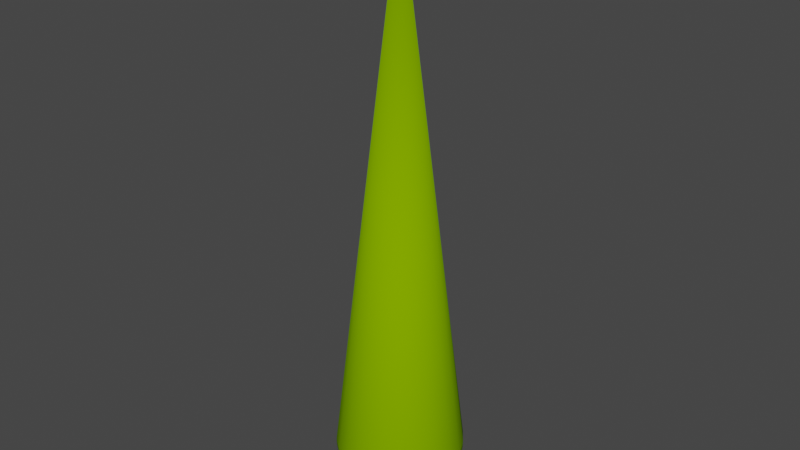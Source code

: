 # Source: HPKKo14m.blend  (saved by Blender 4.0.36; exported with 4.5.12 LTS)
import bpy
from mathutils import Matrix  # noqa: F401  (used for matrix-valued properties, if any)

bpy.ops.wm.read_factory_settings(use_empty=True)
scene = bpy.context.scene
scene.name = 'Scene'

# ---- collections
col_collection = bpy.data.collections.new('Collection'); scene.collection.children.link(col_collection)

# ---- materials (node trees are filled in below, after node groups)
mat_trunk = bpy.data.materials.new('Trunk')
mat_trunk.use_transparent_shadow = False
mat_trunk.diffuse_color = (0.3922, 0.1961, 0.0, 1.0)
mat_trunk.roughness = 1.0
mat_surface_style_1448 = bpy.data.materials.new('surface-style-1448')
mat_surface_style_1448.use_transparent_shadow = False
mat_surface_style_1448.diffuse_color = (0.1961, 0.3922, 0.0, 1.0)
mat_surface_style_1448.roughness = 1.0

# ---- material node trees
mat_trunk.use_nodes = True; mat_trunk.node_tree.nodes.clear()
_N = mat_trunk.node_tree.nodes; _L = mat_trunk.node_tree.links
n0 = _N.new('ShaderNodeBsdfPrincipled'); n0.name = 'Principled BSDF'; n0.location = (0, 300)
n0.inputs[0].default_value = (0.3922, 0.1961, 0.0, 1.0)
n0.inputs[2].default_value = 1.0
n0.inputs[3].default_value = 1.45
n0.inputs[13].default_value = 0.0
n1 = _N.new('ShaderNodeOutputMaterial'); n1.name = 'Material Output'; n1.location = (280, 300)
_L.new(n0.outputs[0], n1.inputs[0])
n1.is_active_output = True
mat_surface_style_1448.use_nodes = True; mat_surface_style_1448.node_tree.nodes.clear()
_N = mat_surface_style_1448.node_tree.nodes; _L = mat_surface_style_1448.node_tree.links
n0 = _N.new('ShaderNodeBsdfPrincipled'); n0.name = 'Principled BSDF'; n0.location = (0, 300)
n0.inputs[0].default_value = (0.1961, 0.3922, 0.0, 1.0)
n0.inputs[2].default_value = 1.0
n0.inputs[3].default_value = 1.45
n0.inputs[13].default_value = 0.0
n1 = _N.new('ShaderNodeOutputMaterial'); n1.name = 'Material Output'; n1.location = (280, 300)
_L.new(n0.outputs[0], n1.inputs[0])
n1.is_active_output = True

# ---- world
world_world = bpy.data.worlds.new('World'); scene.world = world_world
world_world.use_nodes = True; world_world.node_tree.nodes.clear()
_N = world_world.node_tree.nodes; _L = world_world.node_tree.links
n0 = _N.new('ShaderNodeOutputWorld'); n0.name = 'World Output'; n0.location = (300, 300)
n1 = _N.new('ShaderNodeBackground'); n1.name = 'Background'; n1.location = (10, 300)
n1.inputs[0].default_value = (0.05088, 0.05088, 0.05088, 1.0)
_L.new(n1.outputs[0], n0.inputs[0])
n0.is_active_output = True
world_world.color = (0.05088, 0.05088, 0.05088)
world_world.use_sun_shadow = False
world_world.sun_shadow_jitter_overblur = 0.0

# ---- meshes
me_hpkko14m = bpy.data.meshes.new('HPKKo14m')
me_hpkko14m.from_pydata([(0.1498, -1.131e-08, 0.0), (0.15, 0.001708, 0.0), (0.1453, -0.03717, 0.0), (0.1307, -0.07352, 0.0), (0.1073, -0.1049, 0.0), (0.07647, -0.129, 0.0), (0.04047, -0.1444, 0.0), (0.001708, -0.15, 0.0), (-0.03717, -0.1453, 0.0), (-0.07352, -0.1307, 0.0), (-0.1049, -0.1073, 0.0), (-0.129, -0.07647, 0.0), (-0.1444, -0.04047, 0.0), (-0.15, -0.001708, 0.0), (-0.1498, 1.131e-08, 0.0), (-0.1453, 0.03717, 0.0), (-0.1307, 0.07352, 0.0), (-0.1073, 0.1049, 0.0), (-0.07647, 0.129, 0.0), (-0.04047, 0.1444, 0.0), (-0.001708, 0.15, 0.0), (0.03717, 0.1453, 0.0), (0.07352, 0.1307, 0.0), (0.1049, 0.1073, 0.0), (0.129, 0.07647, 0.0), (0.1444, 0.04047, 0.0), (0.1073, -0.1049, 12.5), (0.1307, -0.07352, 12.5), (0.07647, -0.129, 12.5), (0.04047, -0.1444, 12.5), (0.001708, -0.15, 12.5), (-0.03717, -0.1453, 12.5), (-0.07352, -0.1307, 12.5), (-0.1049, -0.1073, 12.5), (-0.129, -0.07647, 12.5), (-0.1444, -0.04047, 12.5), (-0.15, -0.001708, 12.5), (-0.1453, 0.03717, 12.5), (-0.1498, 1.131e-08, 12.5), (-0.1307, 0.07352, 12.5), (-0.1073, 0.1049, 12.5), (-0.07647, 0.129, 12.5), (-0.04047, 0.1444, 12.5), (-0.001708, 0.15, 12.5), (0.03717, 0.1453, 12.5), (0.07352, 0.1307, 12.5), (0.1049, 0.1073, 12.5), (0.129, 0.07647, 12.5), (0.1444, 0.04047, 12.5), (0.15, 0.001708, 12.5), (0.1453, -0.03717, 12.5), (0.1498, -1.131e-08, 12.5), (1.496, 0.003033, 1.272), (1.444, 0.3901, 1.272), (1.477, 0.002994, 1.129), (1.425, 0.3851, 1.129), (1.502, 0.003046, 1.418), (1.45, 0.3917, 1.418), (-2.797e-14, -6.49e-15, 14.0), (1.446, -0.3842, 1.272), (1.427, -0.3793, 1.129), (1.396, -0.3712, 0.9904), (1.445, 0.00293, 0.9904), (1.355, -0.36, 0.8592), (1.402, 0.002842, 0.8592), (1.302, -0.346, 0.7375), (1.347, 0.002731, 0.7375), (1.239, -0.3293, 0.6276), (1.282, 0.0026, 0.6276), (1.168, -0.3104, 0.5311), (1.208, 0.00245, 0.5311), (1.089, -0.2894, 0.4498), (1.127, 0.002284, 0.4498), (1.004, -0.2667, 0.3851), (1.038, 0.002106, 0.3851), (0.9137, -0.2429, 0.3381), (0.9455, 0.001917, 0.3381), (0.8206, -0.2181, 0.3096), (0.8491, 0.001722, 0.3096), (0.7259, -0.1929, 0.3), (0.7511, 0.001523, 0.3), (1.452, -0.3858, 1.418), (0.7362, -0.4231, 0.3096), (0.6512, -0.3742, 0.3), (0.8198, -0.4711, 0.3381), (0.9768, -0.5613, 0.4498), (0.9004, -0.5174, 0.3851), (0.7982, -0.795, 0.4498), (0.7358, -0.7328, 0.3851), (0.8561, -0.8527, 0.5311), (1.048, -0.602, 0.5311), (0.9085, -0.9048, 0.6276), (1.112, -0.6388, 0.6276), (0.9544, -0.9505, 0.7375), (1.168, -0.6711, 0.7375), (0.993, -0.989, 0.8592), (1.215, -0.6983, 0.8592), (1.024, -1.02, 0.9904), (1.253, -0.72, 0.9904), (1.046, -1.042, 1.129), (1.28, -0.7357, 1.129), (1.06, -1.055, 1.272), (1.297, -0.7452, 1.272), (0.6699, -0.6672, 0.3381), (0.725, -1.25, 0.9904), (0.7032, -1.212, 0.8592), (0.3768, -1.395, 0.9904), (0.3655, -1.353, 0.8592), (0.3851, -1.425, 1.129), (0.7409, -1.277, 1.129), (0.3901, -1.444, 1.272), (0.7505, -1.294, 1.272), (0.3917, -1.45, 1.418), (0.7537, -1.299, 1.418), (0.3513, -1.3, 0.7375), (0.6758, -1.165, 0.7375), (0.3344, -1.238, 0.6276), (0.6433, -1.109, 0.6276), (0.3151, -1.166, 0.5311), (0.6063, -1.045, 0.5311), (0.2938, -1.088, 0.4498), (0.5653, -0.9745, 0.4498), (0.2708, -1.003, 0.3851), (0.5211, -0.8983, 0.3851), (0.2466, -0.9128, 0.3381), (0.4744, -0.8178, 0.3381), (0.2214, -0.8197, 0.3096), (0.426, -0.7345, 0.3096), (0.1959, -0.7251, 0.3), (0.3769, -0.6497, 0.3), (1.064, -1.06, 1.418), (0.6016, -0.5992, 0.3096), (0.002994, -1.477, 1.129), (0.00293, -1.445, 0.9904), (0.003046, -1.502, 1.418), (0.003033, -1.496, 1.272), (1.302, -0.7484, 1.418), (-0.3793, -1.427, 1.129), (-0.3712, -1.396, 0.9904), (-0.3842, -1.446, 1.272), (-0.7357, -1.28, 1.129), (-0.72, -1.253, 0.9904), (-0.6983, -1.215, 0.8592), (-0.36, -1.355, 0.8592), (-0.6711, -1.168, 0.7375), (-0.346, -1.302, 0.7375), (0.002842, -1.402, 0.8592), (0.002731, -1.347, 0.7375), (-0.3293, -1.239, 0.6276), (0.0026, -1.282, 0.6276), (-0.3104, -1.168, 0.5311), (0.00245, -1.208, 0.5311), (-0.2894, -1.089, 0.4498), (0.002284, -1.127, 0.4498), (-0.7452, -1.297, 1.272), (-0.7484, -1.302, 1.418), (-0.3858, -1.452, 1.418), (-1.06, -1.064, 1.418), (-1.299, -0.7537, 1.418), (-1.294, -0.7505, 1.272), (-1.055, -1.06, 1.272), (-1.277, -0.7409, 1.129), (-1.042, -1.046, 1.129), (-1.45, -0.3917, 1.418), (-1.502, -0.003046, 1.418), (-1.452, 0.3858, 1.418), (-1.446, 0.3842, 1.272), (-1.496, -0.003033, 1.272), (-1.444, -0.3901, 1.272), (-1.427, 0.3793, 1.129), (-1.477, -0.002994, 1.129), (-1.396, 0.3712, 0.9904), (-1.445, -0.00293, 0.9904), (-1.355, 0.36, 0.8592), (-1.402, -0.002842, 0.8592), (-1.302, 0.346, 0.7375), (-1.347, -0.002731, 0.7375), (-1.239, 0.3293, 0.6276), (-1.282, -0.0026, 0.6276), (-1.395, -0.3768, 0.9904), (-1.353, -0.3655, 0.8592), (-1.3, -0.3513, 0.7375), (-1.238, -0.3344, 0.6276), (-1.208, -0.00245, 0.5311), (-1.166, -0.3151, 0.5311), (-1.127, -0.002284, 0.4498), (-1.088, -0.2938, 0.4498), (-1.038, -0.002106, 0.3851), (-1.003, -0.2708, 0.3851), (-1.089, 0.2894, 0.4498), (-1.004, 0.2667, 0.3851), (-1.109, -0.6433, 0.6276), (-1.045, -0.6063, 0.5311), (-0.9455, -0.001917, 0.3381), (-0.9128, -0.2466, 0.3381), (-0.8491, -0.001722, 0.3096), (-0.8197, -0.2214, 0.3096), (-0.9137, 0.2429, 0.3381), (-0.8206, 0.2181, 0.3096), (-0.7259, 0.1929, 0.3), (-0.7511, -0.001523, 0.3), (-0.7251, -0.1959, 0.3), (-1.165, -0.6758, 0.7375), (-0.9505, -0.9544, 0.7375), (-0.9048, -0.9085, 0.6276), (-1.212, -0.7032, 0.8592), (-0.989, -0.993, 0.8592), (-1.25, -0.725, 0.9904), (-1.02, -1.024, 0.9904), (-0.9745, -0.5653, 0.4498), (-0.8527, -0.8561, 0.5311), (-0.795, -0.7982, 0.4498), (-0.602, -1.048, 0.5311), (-0.5613, -0.9768, 0.4498), (-0.7328, -0.7358, 0.3851), (-0.5174, -0.9004, 0.3851), (-0.6672, -0.6699, 0.3381), (-0.4711, -0.8198, 0.3381), (-0.5992, -0.6016, 0.3096), (-0.4231, -0.7362, 0.3096), (-0.53, -0.5322, 0.3), (-0.3742, -0.6512, 0.3), (-0.7345, -0.426, 0.3096), (-0.6497, -0.3769, 0.3), (-0.2181, -0.8206, 0.3096), (-0.1929, -0.7259, 0.3), (-0.8983, -0.5211, 0.3851), (-0.6388, -1.112, 0.6276), (-0.8178, -0.4744, 0.3381), (-1.425, -0.3851, 1.129), (-0.2667, -1.004, 0.3851), (-0.2429, -0.9137, 0.3381), (0.002106, -1.038, 0.3851), (0.001917, -0.9455, 0.3381), (-1.168, 0.3104, 0.5311), (0.5322, -0.53, 0.3), (1.294, 0.7505, 1.272), (1.277, 0.7409, 1.129), (1.055, 1.06, 1.272), (1.042, 1.046, 1.129), (1.25, 0.725, 0.9904), (1.02, 1.024, 0.9904), (1.212, 0.7032, 0.8592), (0.989, 0.993, 0.8592), (1.165, 0.6758, 0.7375), (0.9505, 0.9544, 0.7375), (1.109, 0.6433, 0.6276), (0.9048, 0.9085, 0.6276), (1.045, 0.6063, 0.5311), (0.8527, 0.8561, 0.5311), (0.9745, 0.5653, 0.4498), (0.795, 0.7982, 0.4498), (0.72, 1.253, 0.9904), (0.6983, 1.215, 0.8592), (0.6711, 1.168, 0.7375), (0.6388, 1.112, 0.6276), (0.346, 1.302, 0.7375), (0.3293, 1.239, 0.6276), (0.602, 1.048, 0.5311), (0.3104, 1.168, 0.5311), (0.5613, 0.9768, 0.4498), (0.2894, 1.089, 0.4498), (0.3712, 1.396, 0.9904), (0.36, 1.355, 0.8592), (0.7328, 0.7358, 0.3851), (0.5174, 0.9004, 0.3851), (0.6672, 0.6699, 0.3381), (0.4711, 0.8198, 0.3381), (0.8983, 0.5211, 0.3851), (0.8178, 0.4744, 0.3381), (0.5992, 0.6016, 0.3096), (0.4231, 0.7362, 0.3096), (0.53, 0.5322, 0.3), (0.3742, 0.6512, 0.3), (0.7345, 0.426, 0.3096), (0.7357, 1.28, 1.129), (0.3793, 1.427, 1.129), (0.7452, 1.297, 1.272), (0.3842, 1.446, 1.272), (0.7484, 1.302, 1.418), (0.3858, 1.452, 1.418), (0.6497, 0.3769, 0.3), (1.06, 1.064, 1.418), (1.238, 0.3344, 0.6276), (1.166, 0.3151, 0.5311), (1.3, 0.3513, 0.7375), (1.353, 0.3655, 0.8592), (1.395, 0.3768, 0.9904), (1.299, 0.7537, 1.418), (0.8197, 0.2214, 0.3096), (0.7251, 0.1959, 0.3), (0.9128, 0.2466, 0.3381), (1.003, 0.2708, 0.3851), (1.088, 0.2938, 0.4498), (-0.8198, 0.4711, 0.3381), (-0.7362, 0.4231, 0.3096), (-0.9004, 0.5174, 0.3851), (-0.9768, 0.5613, 0.4498), (-1.112, 0.6388, 0.6276), (-1.048, 0.602, 0.5311), (-1.168, 0.6711, 0.7375), (-1.215, 0.6983, 0.8592), (-1.253, 0.72, 0.9904), (-1.28, 0.7357, 1.129), (-1.297, 0.7452, 1.272), (-1.302, 0.7484, 1.418), (-0.6699, 0.6672, 0.3381), (-0.6016, 0.5992, 0.3096), (-0.5322, 0.53, 0.3), (-0.6512, 0.3742, 0.3), (-0.7358, 0.7328, 0.3851), (-0.7982, 0.795, 0.4498), (-0.8561, 0.8527, 0.5311), (-0.9085, 0.9048, 0.6276), (-0.9544, 0.9505, 0.7375), (-0.993, 0.989, 0.8592), (-1.024, 1.02, 0.9904), (-1.046, 1.042, 1.129), (-1.06, 1.055, 1.272), (-1.064, 1.06, 1.418), (-0.426, 0.7345, 0.3096), (-0.3769, 0.6497, 0.3), (-0.6433, 1.109, 0.6276), (-0.6063, 1.045, 0.5311), (-0.3344, 1.238, 0.6276), (-0.3151, 1.166, 0.5311), (-0.2938, 1.088, 0.4498), (-0.5653, 0.9745, 0.4498), (-0.2708, 1.003, 0.3851), (-0.5211, 0.8983, 0.3851), (-0.2466, 0.9128, 0.3381), (-0.4744, 0.8178, 0.3381), (-0.2214, 0.8197, 0.3096), (-0.3513, 1.3, 0.7375), (-0.6758, 1.165, 0.7375), (-0.3655, 1.353, 0.8592), (-0.7032, 1.212, 0.8592), (-0.3768, 1.395, 0.9904), (-0.725, 1.25, 0.9904), (-0.3851, 1.425, 1.129), (-0.7409, 1.277, 1.129), (-0.7537, 1.299, 1.418), (-0.7505, 1.294, 1.272), (-0.1959, 0.7251, 0.3), (0.001722, -0.8491, 0.3096), (0.001523, -0.7511, 0.3), (-0.001523, 0.7511, 0.3), (0.1929, 0.7259, 0.3), (-0.3901, 1.444, 1.272), (-0.3917, 1.45, 1.418), (-0.001722, 0.8491, 0.3096), (-0.001917, 0.9455, 0.3381), (-0.002106, 1.038, 0.3851), (-0.002284, 1.127, 0.4498), (-0.00245, 1.208, 0.5311), (-0.0026, 1.282, 0.6276), (0.2667, 1.004, 0.3851), (0.2429, 0.9137, 0.3381), (0.2181, 0.8206, 0.3096), (-0.003046, 1.502, 1.418), (-0.003033, 1.496, 1.272), (-0.002994, 1.477, 1.129), (-0.00293, 1.445, 0.9904), (-0.002842, 1.402, 0.8592), (-0.002731, 1.347, 0.7375)], [], [(0, 21, 22), (0, 22, 23), (0, 23, 24), (0, 24, 25), (0, 25, 1), (20, 21, 0), (3, 0, 2), (4, 0, 3), (5, 0, 4), (6, 0, 5), (7, 0, 6), (14, 15, 16), (14, 16, 17), (14, 17, 18), (14, 18, 19), (14, 19, 20), (14, 20, 0), (14, 0, 7), (8, 14, 7), (12, 13, 14), (9, 14, 8), (11, 12, 14), (10, 11, 14), (10, 14, 9), (4, 27, 26), (4, 3, 27), (26, 28, 5), (26, 5, 4), (28, 29, 6), (28, 6, 5), (29, 30, 7), (29, 7, 6), (30, 31, 8), (30, 8, 7), (31, 32, 9), (31, 9, 8), (32, 33, 10), (32, 10, 9), (11, 33, 34), (11, 10, 33), (12, 34, 35), (12, 11, 34), (13, 35, 36), (13, 12, 35), (14, 13, 36), (14, 36, 38), (15, 38, 37), (15, 14, 38), (16, 37, 39), (16, 15, 37), (17, 39, 40), (17, 16, 39), (40, 41, 18), (40, 18, 17), (41, 42, 19), (41, 19, 18), (42, 43, 20), (42, 20, 19), (43, 44, 21), (43, 21, 20), (44, 45, 22), (44, 22, 21), (45, 46, 23), (45, 23, 22), (24, 46, 47), (24, 23, 46), (25, 47, 48), (25, 24, 47), (1, 48, 49), (1, 25, 48), (0, 1, 49), (0, 49, 51), (2, 51, 50), (2, 0, 51), (51, 27, 50), (51, 30, 29), (51, 29, 28), (51, 28, 26), (51, 26, 27), (48, 51, 49), (47, 51, 48), (46, 51, 47), (45, 51, 46), (44, 51, 45), (38, 36, 35), (38, 35, 34), (38, 34, 33), (38, 33, 32), (38, 32, 31), (38, 31, 30), (38, 30, 51), (43, 38, 51), (43, 51, 44), (42, 38, 43), (39, 37, 38), (41, 38, 42), (40, 39, 38), (40, 38, 41), (3, 50, 27), (3, 2, 50), (52, 55, 53), (54, 55, 52), (56, 53, 57), (52, 53, 56), (58, 56, 57), (54, 52, 59), (54, 59, 60), (54, 60, 61), (62, 54, 61), (62, 61, 63), (64, 62, 63), (66, 64, 63), (66, 63, 65), (66, 65, 67), (68, 66, 67), (68, 67, 69), (70, 68, 69), (71, 72, 70), (69, 71, 70), (73, 74, 72), (71, 73, 72), (75, 76, 74), (73, 75, 74), (77, 78, 76), (75, 77, 76), (79, 80, 78), (77, 79, 78), (59, 56, 81), (59, 52, 56), (81, 56, 58), (82, 83, 79), (82, 79, 77), (84, 82, 77), (84, 77, 75), (85, 86, 73), (85, 73, 71), (85, 88, 86), (87, 88, 85), (90, 87, 85), (89, 87, 90), (89, 92, 91), (90, 92, 89), (91, 94, 93), (91, 92, 94), (93, 96, 95), (93, 94, 96), (97, 96, 98), (95, 96, 97), (97, 100, 99), (97, 98, 100), (99, 102, 101), (99, 100, 102), (86, 103, 84), (88, 103, 86), (95, 104, 105), (97, 104, 95), (105, 106, 107), (104, 106, 105), (109, 108, 106), (109, 106, 104), (111, 110, 108), (111, 108, 109), (113, 112, 110), (113, 110, 111), (112, 113, 58), (105, 107, 114), (115, 105, 114), (115, 114, 116), (117, 115, 116), (119, 117, 116), (119, 116, 118), (120, 121, 119), (118, 120, 119), (120, 122, 123), (120, 123, 121), (124, 125, 123), (122, 124, 123), (126, 127, 125), (124, 126, 125), (128, 129, 127), (126, 128, 127), (113, 130, 58), (130, 113, 111), (130, 111, 101), (99, 111, 109), (101, 111, 99), (97, 109, 104), (99, 109, 97), (91, 115, 117), (93, 115, 91), (93, 105, 115), (95, 105, 93), (89, 91, 117), (89, 117, 119), (123, 125, 103), (123, 103, 88), (125, 127, 131), (125, 131, 103), (121, 123, 88), (121, 88, 87), (108, 132, 133), (106, 108, 133), (110, 134, 135), (112, 134, 110), (130, 102, 136), (101, 102, 130), (133, 132, 137), (133, 137, 138), (135, 139, 137), (132, 135, 137), (138, 140, 141), (137, 140, 138), (138, 141, 142), (138, 142, 143), (145, 143, 142), (145, 142, 144), (147, 146, 143), (147, 143, 145), (147, 145, 148), (149, 147, 148), (149, 148, 150), (151, 149, 150), (152, 153, 151), (150, 152, 151), (133, 138, 143), (146, 133, 143), (137, 154, 140), (139, 154, 137), (156, 155, 154), (156, 154, 139), (155, 156, 58), (157, 155, 58), (58, 158, 157), (158, 160, 157), (159, 160, 158), (161, 160, 159), (161, 162, 160), (58, 163, 158), (58, 164, 163), (58, 165, 164), (165, 167, 164), (166, 167, 165), (167, 163, 164), (167, 168, 163), (169, 170, 167), (166, 169, 167), (169, 171, 172), (169, 172, 170), (173, 174, 172), (171, 173, 172), (173, 175, 176), (173, 176, 174), (177, 178, 176), (175, 177, 176), (172, 174, 180), (172, 180, 179), (176, 178, 182), (176, 182, 181), (178, 183, 184), (178, 184, 182), (186, 184, 183), (186, 183, 185), (188, 186, 185), (188, 185, 187), (185, 189, 190), (187, 185, 190), (184, 192, 191), (182, 184, 191), (194, 188, 187), (194, 187, 193), (196, 194, 193), (196, 193, 195), (195, 193, 197), (195, 197, 198), (195, 198, 199), (200, 195, 199), (201, 196, 195), (201, 195, 200), (154, 157, 160), (155, 157, 154), (182, 191, 202), (181, 182, 202), (202, 204, 203), (191, 204, 202), (205, 203, 206), (202, 203, 205), (207, 206, 208), (205, 206, 207), (181, 202, 205), (180, 181, 205), (193, 187, 190), (193, 190, 197), (192, 184, 186), (209, 192, 186), (211, 210, 192), (211, 192, 209), (212, 211, 213), (210, 211, 212), (213, 214, 215), (211, 214, 213), (215, 216, 217), (214, 216, 215), (216, 218, 219), (216, 219, 217), (219, 220, 221), (218, 220, 219), (220, 218, 222), (220, 222, 223), (219, 221, 225), (219, 225, 224), (214, 211, 209), (214, 209, 226), (210, 227, 204), (212, 227, 210), (141, 162, 208), (140, 162, 141), (222, 196, 201), (223, 222, 201), (216, 214, 226), (216, 226, 228), (218, 216, 228), (218, 228, 222), (228, 194, 196), (222, 228, 196), (226, 188, 194), (228, 226, 194), (180, 207, 179), (180, 205, 207), (179, 161, 229), (179, 207, 161), (217, 231, 230), (215, 217, 230), (231, 233, 232), (230, 231, 232), (209, 186, 188), (226, 209, 188), (144, 206, 203), (142, 206, 144), (58, 130, 136), (183, 234, 189), (185, 183, 189), (234, 183, 178), (177, 234, 178), (232, 233, 124), (232, 124, 122), (127, 129, 235), (127, 235, 131), (119, 121, 87), (119, 87, 89), (85, 71, 69), (90, 85, 69), (69, 67, 92), (69, 92, 90), (67, 65, 94), (67, 94, 92), (63, 96, 94), (65, 63, 94), (98, 63, 61), (96, 63, 98), (98, 60, 100), (98, 61, 60), (100, 59, 102), (100, 60, 59), (136, 59, 81), (102, 59, 136), (58, 136, 81), (84, 75, 73), (86, 84, 73), (55, 236, 53), (55, 237, 236), (236, 239, 238), (237, 239, 236), (237, 241, 239), (240, 241, 237), (240, 243, 241), (242, 243, 240), (244, 243, 242), (244, 245, 243), (244, 247, 245), (246, 247, 244), (249, 247, 246), (249, 246, 248), (248, 250, 251), (248, 251, 249), (253, 241, 243), (252, 241, 253), (253, 243, 245), (253, 245, 254), (254, 245, 247), (254, 247, 255), (254, 255, 257), (254, 257, 256), (255, 258, 259), (255, 259, 257), (261, 259, 258), (261, 258, 260), (255, 249, 258), (247, 249, 255), (263, 252, 253), (262, 252, 263), (251, 258, 249), (260, 258, 251), (264, 260, 251), (265, 260, 264), (266, 265, 264), (267, 265, 266), (268, 269, 266), (268, 266, 264), (270, 267, 266), (271, 267, 270), (272, 271, 270), (273, 271, 272), (250, 268, 264), (250, 264, 251), (269, 274, 270), (269, 270, 266), (276, 275, 252), (276, 252, 262), (278, 277, 275), (278, 275, 276), (278, 279, 277), (280, 279, 278), (274, 281, 272), (274, 272, 270), (275, 239, 241), (275, 241, 252), (253, 254, 256), (253, 256, 263), (277, 282, 238), (279, 282, 277), (282, 279, 58), (277, 238, 239), (277, 239, 275), (246, 283, 284), (248, 246, 284), (244, 285, 283), (246, 244, 283), (242, 286, 285), (244, 242, 285), (286, 240, 287), (286, 242, 240), (287, 237, 55), (287, 240, 237), (57, 236, 288), (53, 236, 57), (57, 288, 58), (78, 80, 290), (78, 290, 289), (76, 78, 289), (76, 289, 291), (74, 76, 291), (74, 291, 292), (72, 74, 292), (72, 292, 293), (70, 72, 293), (70, 293, 284), (284, 283, 68), (284, 68, 70), (283, 285, 66), (283, 66, 68), (285, 286, 64), (285, 64, 66), (286, 287, 62), (286, 62, 64), (287, 55, 54), (287, 54, 62), (58, 288, 282), (279, 280, 58), (290, 281, 274), (289, 290, 274), (289, 274, 269), (291, 289, 269), (291, 269, 268), (292, 291, 268), (292, 268, 250), (293, 292, 250), (293, 250, 248), (284, 293, 248), (236, 282, 288), (236, 238, 282), (197, 294, 295), (198, 197, 295), (197, 190, 296), (197, 296, 294), (190, 189, 297), (190, 297, 296), (298, 299, 234), (298, 234, 177), (189, 234, 299), (189, 299, 297), (300, 298, 177), (300, 177, 175), (301, 300, 175), (301, 175, 173), (301, 171, 302), (301, 173, 171), (303, 171, 169), (302, 171, 303), (304, 169, 166), (303, 169, 304), (304, 165, 305), (304, 166, 165), (58, 305, 165), (307, 294, 306), (295, 294, 307), (308, 295, 307), (309, 295, 308), (306, 296, 310), (294, 296, 306), (310, 297, 311), (296, 297, 310), (311, 299, 312), (297, 299, 311), (313, 312, 299), (313, 299, 298), (313, 300, 314), (313, 298, 300), (314, 301, 315), (314, 300, 301), (315, 302, 316), (315, 301, 302), (199, 198, 295), (199, 295, 309), (316, 303, 317), (316, 302, 303), (318, 303, 304), (317, 303, 318), (318, 305, 319), (318, 304, 305), (58, 319, 305), (308, 307, 320), (308, 320, 321), (322, 323, 312), (322, 312, 313), (325, 323, 322), (324, 325, 322), (323, 325, 326), (327, 323, 326), (327, 326, 328), (329, 327, 328), (331, 329, 328), (331, 328, 330), (331, 330, 332), (320, 331, 332), (324, 322, 334), (333, 324, 334), (335, 333, 334), (335, 334, 336), (338, 337, 335), (338, 335, 336), (338, 339, 337), (340, 339, 338), (306, 331, 320), (307, 306, 320), (306, 310, 329), (306, 329, 331), (312, 323, 327), (311, 312, 327), (310, 311, 327), (310, 327, 329), (314, 334, 322), (314, 322, 313), (314, 336, 334), (315, 336, 314), (341, 319, 58), (318, 342, 340), (318, 340, 317), (315, 338, 336), (316, 338, 315), (319, 341, 342), (319, 342, 318), (316, 340, 338), (317, 340, 316), (321, 320, 332), (321, 332, 343), (108, 135, 132), (110, 135, 108), (345, 128, 126), (344, 345, 126), (191, 192, 210), (191, 210, 204), (273, 272, 281), (80, 281, 290), (346, 347, 273), (83, 80, 79), (83, 281, 80), (321, 343, 346), (129, 83, 235), (309, 308, 321), (309, 273, 281), (309, 346, 273), (309, 281, 83), (309, 321, 346), (345, 129, 128), (200, 199, 309), (221, 345, 225), (221, 309, 83), (221, 83, 129), (221, 129, 345), (223, 201, 200), (223, 309, 221), (223, 200, 309), (220, 223, 221), (168, 158, 163), (168, 159, 158), (233, 344, 126), (233, 126, 124), (217, 219, 224), (217, 224, 231), (153, 120, 118), (151, 153, 118), (153, 232, 122), (153, 122, 120), (135, 156, 139), (134, 156, 135), (150, 148, 227), (150, 227, 212), (114, 147, 149), (116, 114, 149), (144, 203, 204), (144, 204, 227), (107, 146, 147), (114, 107, 147), (212, 213, 152), (212, 152, 150), (107, 106, 133), (107, 133, 146), (141, 208, 206), (141, 206, 142), (156, 134, 58), (170, 172, 179), (170, 179, 229), (230, 232, 153), (152, 230, 153), (134, 112, 58), (148, 145, 144), (148, 144, 227), (161, 208, 162), (207, 208, 161), (229, 159, 168), (229, 161, 159), (174, 176, 181), (174, 181, 180), (213, 215, 230), (213, 230, 152), (225, 345, 344), (224, 225, 344), (231, 224, 344), (231, 344, 233), (118, 116, 149), (118, 149, 151), (167, 229, 168), (170, 229, 167), (154, 160, 162), (154, 162, 140), (342, 348, 339), (342, 339, 340), (342, 349, 348), (341, 349, 342), (349, 341, 58), (343, 332, 350), (343, 350, 346), (332, 330, 351), (332, 351, 350), (330, 328, 352), (330, 352, 351), (328, 326, 353), (328, 353, 352), (326, 325, 354), (326, 354, 353), (354, 325, 324), (355, 354, 324), (356, 261, 260), (356, 260, 265), (357, 356, 265), (357, 265, 267), (358, 357, 267), (358, 267, 271), (347, 358, 271), (347, 271, 273), (280, 359, 58), (360, 280, 278), (359, 280, 360), (276, 361, 360), (278, 276, 360), (276, 262, 362), (276, 362, 361), (262, 263, 363), (262, 363, 362), (256, 364, 363), (263, 256, 363), (257, 355, 364), (256, 257, 364), (259, 354, 355), (257, 259, 355), (353, 354, 259), (353, 259, 261), (353, 261, 356), (352, 353, 356), (351, 352, 356), (351, 356, 357), (351, 357, 358), (350, 351, 358), (350, 358, 347), (346, 350, 347), (348, 359, 360), (349, 359, 348), (348, 360, 361), (348, 361, 339), (361, 362, 337), (361, 337, 339), (362, 363, 335), (362, 335, 337), (363, 364, 333), (363, 333, 335), (364, 355, 324), (364, 324, 333), (359, 349, 58), (82, 235, 83), (131, 235, 82), (84, 131, 82), (103, 131, 84)])
me_hpkko14m.polygons.foreach_set('use_smooth', [True] * 722)
me_hpkko14m.polygons.foreach_set('material_index', [0, 0, 0, 0, 0, 0, 0, 0, 0, 0, 0, 0, 0, 0, 0, 0, 0, 0, 0, 0, 0, 0, 0, 0, 0, 0, 0, 0, 0, 0, 0, 0, 0, 0, 0, 0, 0, 0, 0, 0, 0, 0, 0, 0, 0, 0, 0, 0, 0, 0, 0, 0, 0, 0, 0, 0, 0, 0, 0, 0, 0, 0, 0, 0, 0, 0, 0, 0, 0, 0, 0, 0, 0, 0, 0, 0, 0, 0, 0, 0, 0, 0, 0, 0, 0, 0, 0, 0, 0, 0, 0, 0, 0, 0, 0, 0, 0, 0, 0, 0, 1, 1, 1, 1, 1, 1, 1, 1, 1, 1, 1, 1, 1, 1, 1, 1, 1, 1, 1, 1, 1, 1, 1, 1, 1, 1, 1, 1, 1, 1, 1, 1, 1, 1, 1, 1, 1, 1, 1, 1, 1, 1, 1, 1, 1, 1, 1, 1, 1, 1, 1, 1, 1, 1, 1, 1, 1, 1, 1, 1, 1, 1, 1, 1, 1, 1, 1, 1, 1, 1, 1, 1, 1, 1, 1, 1, 1, 1, 1, 1, 1, 1, 1, 1, 1, 1, 1, 1, 1, 1, 1, 1, 1, 1, 1, 1, 1, 1, 1, 1, 1, 1, 1, 1, 1, 1, 1, 1, 1, 1, 1, 1, 1, 1, 1, 1, 1, 1, 1, 1, 1, 1, 1, 1, 1, 1, 1, 1, 1, 1, 1, 1, 1, 1, 1, 1, 1, 1, 1, 1, 1, 1, 1, 1, 1, 1, 1, 1, 1, 1, 1, 1, 1, 1, 1, 1, 1, 1, 1, 1, 1, 1, 1, 1, 1, 1, 1, 1, 1, 1, 1, 1, 1, 1, 1, 1, 1, 1, 1, 1, 1, 1, 1, 1, 1, 1, 1, 1, 1, 1, 1, 1, 1, 1, 1, 1, 1, 1, 1, 1, 1, 1, 1, 1, 1, 1, 1, 1, 1, 1, 1, 1, 1, 1, 1, 1, 1, 1, 1, 1, 1, 1, 1, 1, 1, 1, 1, 1, 1, 1, 1, 1, 1, 1, 1, 1, 1, 1, 1, 1, 1, 1, 1, 1, 1, 1, 1, 1, 1, 1, 1, 1, 1, 1, 1, 1, 1, 1, 1, 1, 1, 1, 1, 1, 1, 1, 1, 1, 1, 1, 1, 1, 1, 1, 1, 1, 1, 1, 1, 1, 1, 1, 1, 1, 1, 1, 1, 1, 1, 1, 1, 1, 1, 1, 1, 1, 1, 1, 1, 1, 1, 1, 1, 1, 1, 1, 1, 1, 1, 1, 1, 1, 1, 1, 1, 1, 1, 1, 1, 1, 1, 1, 1, 1, 1, 1, 1, 1, 1, 1, 1, 1, 1, 1, 1, 1, 1, 1, 1, 1, 1, 1, 1, 1, 1, 1, 1, 1, 1, 1, 1, 1, 1, 1, 1, 1, 1, 1, 1, 1, 1, 1, 1, 1, 1, 1, 1, 1, 1, 1, 1, 1, 1, 1, 1, 1, 1, 1, 1, 1, 1, 1, 1, 1, 1, 1, 1, 1, 1, 1, 1, 1, 1, 1, 1, 1, 1, 1, 1, 1, 1, 1, 1, 1, 1, 1, 1, 1, 1, 1, 1, 1, 1, 1, 1, 1, 1, 1, 1, 1, 1, 1, 1, 1, 1, 1, 1, 1, 1, 1, 1, 1, 1, 1, 1, 1, 1, 1, 1, 1, 1, 1, 1, 1, 1, 1, 1, 1, 1, 1, 1, 1, 1, 1, 1, 1, 1, 1, 1, 1, 1, 1, 1, 1, 1, 1, 1, 1, 1, 1, 1, 1, 1, 1, 1, 1, 1, 1, 1, 1, 1, 1, 1, 1, 1, 1, 1, 1, 1, 1, 1, 1, 1, 1, 1, 1, 1, 1, 1, 1, 1, 1, 1, 1, 1, 1, 1, 1, 1, 1, 1, 1, 1, 1, 1, 1, 1, 1, 1, 1, 1, 1, 1, 1, 1, 1, 1, 1, 1, 1, 1, 1, 1, 1, 1, 1, 1, 1, 1, 1, 1, 1, 1, 1, 1, 1, 1, 1, 1, 1, 1, 1, 1, 1, 1, 1, 1, 1, 1, 1, 1, 1, 1, 1, 1, 1, 1, 1, 1, 1, 1, 1, 1, 1, 1, 1, 1, 1, 1, 1, 1, 1, 1, 1, 1, 1, 1, 1, 1, 1, 1, 1, 1, 1, 1, 1, 1, 1, 1, 1, 1, 1, 1, 1, 1, 1, 1, 1, 1, 1, 1, 1, 1, 1, 1, 1, 1, 1, 1, 1, 1, 1])
me_hpkko14m.materials.append(mat_trunk)
me_hpkko14m.materials.append(mat_surface_style_1448)
me_hpkko14m.update()

# ---- objects
ob_hpkko14m = bpy.data.objects.new('HPKKo14m', me_hpkko14m)

# ---- transforms, parenting, visibility, modifiers, constraints
ob_hpkko14m.location = (0.0, 0.0, 0.0)

# ---- collection membership
col_collection.objects.link(ob_hpkko14m)

# ---- scene / render settings (as saved in the file)
scene.frame_start = 1; scene.frame_end = 250; scene.frame_set(1)
scene.render.engine = 'BLENDER_EEVEE_NEXT'
scene.render.image_settings.color_mode = 'RGB'
scene.cycles.sampling_pattern = 'TABULATED_SOBOL'
scene.view_settings.view_transform = 'Filmic'
bpy.context.view_layer.update()

# ---- added for rendering (the .blend has no active camera and no usable light): camera, sun
cam_auto = bpy.data.cameras.new('AutoCamera')
cam_auto.lens = 50.0
cam_auto.sensor_width = 36.0
cam_auto.clip_end = 1000.0
ob_auto_camera = bpy.data.objects.new('AutoCamera', cam_auto)
scene.collection.objects.link(ob_auto_camera)
ob_auto_camera.location = (13.5364, -16.2437, 17.8291)
ob_auto_camera.rotation_euler = (1.09748, -7.21219e-08, 0.694738)
scene.camera = ob_auto_camera
light_auto_sun = bpy.data.lights.new('AutoSun', 'SUN')
light_auto_sun.energy = 3.0
light_auto_sun.angle = 0.0523599
ob_auto_sun = bpy.data.objects.new('AutoSun', light_auto_sun)
scene.collection.objects.link(ob_auto_sun)
ob_auto_sun.rotation_euler = (0.872665, 0.174533, 0.523599)
bpy.context.view_layer.update()
